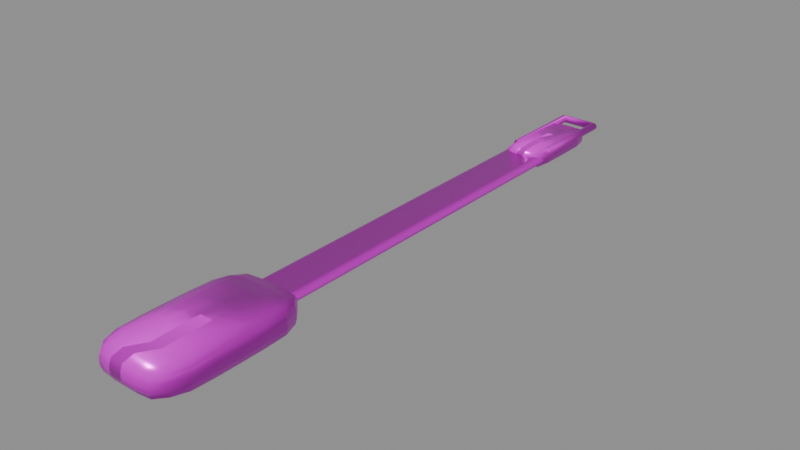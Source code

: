 # Source: model.blend  (saved by Blender 4.5.92; exported with 4.5.12 LTS)
import bpy
from mathutils import Matrix  # noqa: F401  (used for matrix-valued properties, if any)

bpy.ops.wm.read_factory_settings(use_empty=True)
scene = bpy.context.scene
scene.name = 'Empty'

# ---- collections
col_ast_30_001____a = bpy.data.collections.new('AST_30_001_厨具_A'); scene.collection.children.link(col_ast_30_001____a)

# ---- images (referenced by path relative to the original .blend; pixels are not part of the script)
import os
ASSET_DIR = os.environ.get("B2B_ASSET_DIR", "")  # directory of the original .blend (textures are referenced by path, not embedded)
HERE = os.path.dirname(os.path.abspath(__file__))  # packed textures are extracted next to this script under _unpacked/

def load_image(name, relpath, width, height, colorspace="sRGB"):
    """Load a texture the original file referenced (path relative to the .blend, or extracted next to this script)."""
    p = next((c for c in (os.path.join(HERE, relpath), os.path.join(ASSET_DIR, relpath)) if relpath and os.path.exists(c)), "")
    if p:
        img = bpy.data.images.load(p, check_existing=True)
        img.name = name
    else:  # same state as the original file: an image datablock whose file is absent (Cycles renders it pink)
        img = bpy.data.images.new(name, width, height)
        img.source = "FILE"
        img.filepath = "//" + (relpath or name)
    img.colorspace_settings.name = colorspace
    return img
img_brushed_steel_basecolor_png = load_image('brushed_steel_basecolor.png', 'brushed_steel_basecolor.png', 1024, 1024, 'sRGB')
img_brushed_steel_ao_png = load_image('brushed_steel_ao.png', 'brushed_steel_ao.png', 1024, 1024, 'Non-Color')
img_brushed_steel_roughness_png = load_image('brushed_steel_roughness.png', 'brushed_steel_roughness.png', 1024, 1024, 'Non-Color')
img_brushed_steel_metallic_png = load_image('brushed_steel_metallic.png', 'brushed_steel_metallic.png', 1024, 1024, 'Non-Color')
img_brushed_steel_specular_png = load_image('brushed_steel_specular.png', 'brushed_steel_specular.png', 1024, 1024, 'Non-Color')
img_brushed_steel_normal_png = load_image('brushed_steel_normal.png', 'brushed_steel_normal.png', 1024, 1024, 'Non-Color')
img_brushed_steel_height_png = load_image('brushed_steel_height.png', 'brushed_steel_height.png', 1024, 1024, 'Non-Color')
img_brushed_steel_displacement_png = load_image('brushed_steel_displacement.png', 'brushed_steel_displacement.png', 1024, 1024, 'Non-Color')

# ---- materials (node trees are filled in below, after node groups)
mat_brushed_steel = bpy.data.materials.new('brushed_steel')
mat_brushed_steel.diffuse_color = (0.6, 0.6, 0.6, 1.0)

# ---- material node trees
mat_brushed_steel.use_nodes = True; mat_brushed_steel.node_tree.nodes.clear()
_N = mat_brushed_steel.node_tree.nodes; _L = mat_brushed_steel.node_tree.links
n0 = _N.new('ShaderNodeOutputMaterial'); n0.name = 'Material Output'; n0.location = (1100, 0)
n1 = _N.new('ShaderNodeBsdfPrincipled'); n1.name = 'Principled BSDF'; n1.location = (760, 0)
n1.inputs[15].default_value = 0.28
n2 = _N.new('ShaderNodeNewGeometry'); n2.name = 'Geometry'; n2.location = (-1300, 0)
n3 = _N.new('ShaderNodeVectorMath'); n3.name = 'Vector Math'; n3.location = (-1080, 0)
n3.operation = 'SCALE'
n3.inputs[3].default_value = 1.8
n4 = _N.new('ShaderNodeTexImage'); n4.name = 'Image Texture'; n4.location = (-820, 520)
n4.label = 'basecolor'
n4.image = img_brushed_steel_basecolor_png
n4.projection = 'BOX'
n4.projection_blend = 0.15
n5 = _N.new('ShaderNodeTexImage'); n5.name = 'Image Texture.001'; n5.location = (-820, 300)
n5.label = 'ao'
n5.image = img_brushed_steel_ao_png
n5.projection = 'BOX'
n5.projection_blend = 0.15
n6 = _N.new('ShaderNodeTexImage'); n6.name = 'Image Texture.002'; n6.location = (-820, 90)
n6.label = 'roughness'
n6.image = img_brushed_steel_roughness_png
n6.projection = 'BOX'
n6.projection_blend = 0.15
n7 = _N.new('ShaderNodeTexImage'); n7.name = 'Image Texture.003'; n7.location = (-820, -120)
n7.label = 'metallic'
n7.image = img_brushed_steel_metallic_png
n7.projection = 'BOX'
n7.projection_blend = 0.15
n8 = _N.new('ShaderNodeTexImage'); n8.name = 'Image Texture.004'; n8.location = (-820, -330)
n8.label = 'specular'
n8.image = img_brushed_steel_specular_png
n8.projection = 'BOX'
n8.projection_blend = 0.15
n9 = _N.new('ShaderNodeTexImage'); n9.name = 'Image Texture.005'; n9.location = (-820, -540)
n9.label = 'normal'
n9.image = img_brushed_steel_normal_png
n9.projection = 'BOX'
n9.projection_blend = 0.15
n10 = _N.new('ShaderNodeTexImage'); n10.name = 'Image Texture.006'; n10.location = (-820, -750)
n10.label = 'height'
n10.image = img_brushed_steel_height_png
n10.projection = 'BOX'
n10.projection_blend = 0.15
n11 = _N.new('ShaderNodeTexImage'); n11.name = 'Image Texture.007'; n11.location = (-820, -960)
n11.label = 'displacement'
n11.image = img_brushed_steel_displacement_png
n11.projection = 'BOX'
n11.projection_blend = 0.15
n12 = _N.new('ShaderNodeMixRGB'); n12.name = 'Mix (Legacy)'; n12.location = (-260, 480)
n12.blend_type = 'MULTIPLY'
n12.inputs[0].default_value = 0.78
n13 = _N.new('ShaderNodeNormalMap'); n13.name = 'Normal Map'; n13.location = (60, -420)
n13.inputs[0].default_value = 0.52
n14 = _N.new('ShaderNodeBump'); n14.name = 'Bump'; n14.location = (300, -420)
n14.inputs[0].default_value = 0.14
n14.inputs[1].default_value = 0.0025
n15 = _N.new('ShaderNodeDisplacement'); n15.name = 'Displacement'; n15.location = (300, -700)
n15.inputs[2].default_value = 0.012
_L.new(n1.outputs[0], n0.inputs[0])
_L.new(n2.outputs[0], n3.inputs[0])
_L.new(n3.outputs[0], n4.inputs[0])
_L.new(n3.outputs[0], n5.inputs[0])
_L.new(n3.outputs[0], n6.inputs[0])
_L.new(n3.outputs[0], n7.inputs[0])
_L.new(n3.outputs[0], n8.inputs[0])
_L.new(n3.outputs[0], n9.inputs[0])
_L.new(n3.outputs[0], n10.inputs[0])
_L.new(n3.outputs[0], n11.inputs[0])
_L.new(n4.outputs[0], n12.inputs[1])
_L.new(n5.outputs[0], n12.inputs[2])
_L.new(n12.outputs[0], n1.inputs[0])
_L.new(n6.outputs[0], n1.inputs[2])
_L.new(n7.outputs[0], n1.inputs[1])
_L.new(n8.outputs[0], n1.inputs[13])
_L.new(n9.outputs[0], n13.inputs[1])
_L.new(n10.outputs[0], n14.inputs[3])
_L.new(n13.outputs[0], n14.inputs[4])
_L.new(n14.outputs[0], n1.inputs[5])
_L.new(n11.outputs[0], n15.inputs[0])
_L.new(n15.outputs[0], n0.inputs[2])
n0.is_active_output = True

# ---- meshes
me_ast_30_001____a_p00_soft_mesh = bpy.data.meshes.new('AST_30_001_厨具_A_p00_soft_mesh')
me_ast_30_001____a_p00_soft_mesh.from_pydata([(-0.01221, -0.02239, -0.003256), (-0.013, -0.02383, -0.002537), (-0.01307, -0.02396, -0.001333), (-0.01307, -0.02396, 0.0), (-0.01307, -0.02396, 0.001333), (-0.013, -0.02383, 0.002537), (-0.01221, -0.02239, 0.003256), (-0.013, -0.01744, -0.003467), (-0.01485, -0.01822, -0.002693), (-0.01513, -0.01833, -0.001333), (-0.01517, -0.01834, 0.0), (-0.01513, -0.01833, 0.001333), (-0.01484, -0.01822, 0.002692), (-0.013, -0.01744, 0.003467), (-0.01307, -0.009167, -0.003485), (-0.01515, -0.009167, -0.002736), (-0.01555, -0.009167, -0.001333), (-0.01562, -0.009167, 0.0), (-0.01553, -0.009167, 0.001333), (-0.01516, -0.009167, 0.002738), (-0.01307, -0.009167, 0.003485), (-0.01307, 0.0, -0.003485), (-0.01519, 0.0, -0.002746), (-0.0156, 0.0, -0.001333), (-0.01565, 0.0, 0.0), (-0.01556, 0.0, 0.001333), (-0.0152, 0.0, 0.002749), (-0.01307, 0.0, 0.003485), (-0.01307, 0.009167, -0.003485), (-0.01516, 0.009167, -0.002738), (-0.01556, 0.009167, -0.001333), (-0.01558, 0.009167, 0.0), (-0.01553, 0.009167, 0.001333), (-0.01514, 0.009167, 0.002735), (-0.01307, 0.009167, 0.003485), (-0.013, 0.01744, -0.003467), (-0.01485, 0.01823, -0.002695), (-0.01514, 0.01833, -0.001333), (-0.01518, 0.01834, 0.0), (-0.01514, 0.01833, 0.001333), (-0.01485, 0.01823, 0.002695), (-0.013, 0.01744, 0.003467), (-0.01221, 0.02239, -0.003256), (-0.013, 0.02383, -0.002537), (-0.01307, 0.02396, -0.001333), (-0.01307, 0.02396, 0.0), (-0.01307, 0.02396, 0.001333), (-0.013, 0.02383, 0.002537), (-0.01221, 0.02239, 0.003256), (0.01221, -0.02239, -0.003256), (0.013, -0.02383, -0.002537), (0.01307, -0.02396, -0.001333), (0.01307, -0.02396, 0.0), (0.01307, -0.02396, 0.001333), (0.013, -0.02383, 0.002537), (0.01221, -0.02239, 0.003256), (0.013, -0.01744, -0.003467), (0.01486, -0.01823, -0.002695), (0.01517, -0.01834, -0.001333), (0.01518, -0.01834, 0.0), (0.01515, -0.01833, 0.001333), (0.01485, -0.01822, 0.002693), (0.013, -0.01744, 0.003467), (0.01307, -0.009167, -0.003485), (0.01515, -0.009167, -0.002735), (0.01554, -0.009167, -0.001333), (0.0156, -0.009167, 0.0), (0.01552, -0.009167, 0.001333), (0.01513, -0.009167, 0.002732), (0.01307, -0.009167, 0.003485), (0.01307, 0.0, -0.003485), (0.01519, 0.0, -0.002747), (0.01563, 0.0, -0.001333), (0.01565, 0.0, 0.0), (0.01556, 0.0, 0.001333), (0.01519, 0.0, 0.002745), (0.01307, 0.0, 0.003485), (0.01307, 0.009167, -0.003485), (0.01515, 0.009167, -0.002735), (0.01555, 0.009167, -0.001333), (0.01559, 0.009167, 0.0), (0.01552, 0.009167, 0.001333), (0.01516, 0.009167, 0.002738), (0.01307, 0.009167, 0.003485), (0.013, 0.01744, -0.003467), (0.01485, 0.01823, -0.002694), (0.01516, 0.01833, -0.001333), (0.01517, 0.01834, 0.0), (0.01514, 0.01833, 0.001333), (0.01486, 0.01823, 0.002695), (0.013, 0.01744, 0.003467), (0.01221, 0.02239, -0.003256), (0.013, 0.02383, -0.002537), (0.01307, 0.02396, -0.001333), (0.01307, 0.02396, 0.0), (0.01307, 0.02396, 0.001333), (0.013, 0.02383, 0.002537), (0.01221, 0.02239, 0.003256), (-0.009515, -0.02383, -0.003467), (-0.009963, -0.02705, -0.002693), (-0.01003, -0.02747, -0.001333), (-0.01004, -0.02751, 0.0), (-0.01003, -0.02748, 0.001333), (-0.009962, -0.02705, 0.002692), (-0.009515, -0.02383, 0.003467), (-0.005, -0.02396, -0.003485), (-0.005, -0.0275, -0.002736), (-0.005, -0.02805, -0.001333), (-0.005, -0.02812, 0.0), (-0.005, -0.02803, 0.001333), (-0.005, -0.0275, 0.002738), (-0.005, -0.02396, 0.003485), (0.0, -0.02396, -0.003485), (0.0, -0.02754, -0.002746), (0.0, -0.0281, -0.001333), (0.0, -0.02815, 0.0), (0.0, -0.02806, 0.001333), (0.0, -0.02755, 0.002749), (0.0, -0.02396, 0.003485), (0.005, -0.02396, -0.003485), (0.005, -0.0275, -0.002738), (0.005, -0.02806, -0.001333), (0.005, -0.02808, 0.0), (0.005, -0.02803, 0.001333), (0.005, -0.02749, 0.002735), (0.005, -0.02396, 0.003485), (0.009515, -0.02383, -0.003467), (0.009964, -0.02706, -0.002695), (0.01003, -0.02749, -0.001333), (0.01004, -0.02753, 0.0), (0.01003, -0.02748, 0.001333), (0.009964, -0.02706, 0.002695), (0.009515, -0.02383, 0.003467), (-0.009515, 0.02383, -0.003467), (-0.009965, 0.02706, -0.002695), (-0.01004, 0.02751, -0.001333), (-0.01004, 0.02753, 0.0), (-0.01004, 0.02749, 0.001333), (-0.009963, 0.02705, 0.002693), (-0.009515, 0.02383, 0.003467), (-0.005, 0.02396, -0.003485), (-0.005, 0.02749, -0.002735), (-0.005, 0.02804, -0.001333), (-0.005, 0.0281, 0.0), (-0.005, 0.02802, 0.001333), (-0.005, 0.02748, 0.002732), (-0.005, 0.02396, 0.003485), (0.0, 0.02396, -0.003485), (0.0, 0.02754, -0.002747), (0.0, 0.02813, -0.001333), (0.0, 0.02815, 0.0), (0.0, 0.02806, 0.001333), (0.0, 0.02753, 0.002745), (0.0, 0.02396, 0.003485), (0.005, 0.02396, -0.003485), (0.005, 0.02749, -0.002735), (0.005, 0.02805, -0.001333), (0.005, 0.02809, 0.0), (0.005, 0.02802, 0.001333), (0.005, 0.0275, 0.002738), (0.005, 0.02396, 0.003485), (0.009515, 0.02383, -0.003467), (0.009964, 0.02706, -0.002694), (0.01004, 0.0275, -0.001333), (0.01004, 0.02752, 0.0), (0.01003, 0.02749, 0.001333), (0.009965, 0.02706, 0.002695), (0.009515, 0.02383, 0.003467), (-0.009963, -0.01822, -0.004109), (-0.01003, -0.009167, -0.004265), (-0.01004, 0.0, -0.004302), (-0.01003, 0.009167, -0.004271), (-0.009962, 0.01822, -0.004105), (-0.005, -0.01833, -0.004287), (-0.005, -0.009167, -0.00455), (-0.005, 0.0, -0.004619), (-0.005, 0.009167, -0.004528), (-0.005, 0.01833, -0.004293), (0.0, -0.01834, -0.004328), (0.0, -0.009167, -0.004603), (0.0, 0.0, -0.004648), (0.0, 0.009167, -0.004561), (0.0, 0.01835, -0.00434), (0.005, -0.01833, -0.004292), (0.005, -0.009167, -0.004557), (0.005, 0.0, -0.004577), (0.005, 0.009167, -0.004528), (0.005, 0.01833, -0.004281), (0.009964, -0.01823, -0.004115), (0.01003, -0.009167, -0.004278), (0.01004, 0.0, -0.00432), (0.01003, 0.009167, -0.004272), (0.009964, 0.01823, -0.004115), (-0.009965, -0.01823, 0.004117), (-0.01004, -0.009167, 0.004303), (-0.01004, 0.0, 0.004321), (-0.01004, 0.009167, 0.004285), (-0.009963, 0.01822, 0.004108), (-0.005, -0.01833, 0.004283), (-0.005, -0.009167, 0.004543), (-0.005, 0.0, 0.004599), (-0.005, 0.009167, 0.004522), (-0.005, 0.01833, 0.004268), (0.0, -0.01834, 0.004331), (0.0, -0.009167, 0.004626), (0.0, 0.0, 0.004649), (0.0, 0.009167, 0.004563), (0.0, 0.01834, 0.004324), (0.005, -0.01833, 0.004282), (0.005, -0.009167, 0.00455), (0.005, 0.0, 0.004591), (0.005, 0.009167, 0.004524), (0.005, 0.01833, 0.004294), (0.009964, -0.01823, 0.004114), (0.01004, -0.009167, 0.004294), (0.01004, 0.0, 0.004311), (0.01003, 0.009167, 0.004279), (0.009965, 0.01823, 0.004117)], [], [(0, 1, 8, 7), (1, 2, 9, 8), (2, 3, 10, 9), (3, 4, 11, 10), (4, 5, 12, 11), (5, 6, 13, 12), (7, 8, 15, 14), (8, 9, 16, 15), (9, 10, 17, 16), (10, 11, 18, 17), (11, 12, 19, 18), (12, 13, 20, 19), (14, 15, 22, 21), (15, 16, 23, 22), (16, 17, 24, 23), (17, 18, 25, 24), (18, 19, 26, 25), (19, 20, 27, 26), (21, 22, 29, 28), (22, 23, 30, 29), (23, 24, 31, 30), (24, 25, 32, 31), (25, 26, 33, 32), (26, 27, 34, 33), (28, 29, 36, 35), (29, 30, 37, 36), (30, 31, 38, 37), (31, 32, 39, 38), (32, 33, 40, 39), (33, 34, 41, 40), (35, 36, 43, 42), (36, 37, 44, 43), (37, 38, 45, 44), (38, 39, 46, 45), (39, 40, 47, 46), (40, 41, 48, 47), (49, 56, 57, 50), (50, 57, 58, 51), (51, 58, 59, 52), (52, 59, 60, 53), (53, 60, 61, 54), (54, 61, 62, 55), (56, 63, 64, 57), (57, 64, 65, 58), (58, 65, 66, 59), (59, 66, 67, 60), (60, 67, 68, 61), (61, 68, 69, 62), (63, 70, 71, 64), (64, 71, 72, 65), (65, 72, 73, 66), (66, 73, 74, 67), (67, 74, 75, 68), (68, 75, 76, 69), (70, 77, 78, 71), (71, 78, 79, 72), (72, 79, 80, 73), (73, 80, 81, 74), (74, 81, 82, 75), (75, 82, 83, 76), (77, 84, 85, 78), (78, 85, 86, 79), (79, 86, 87, 80), (80, 87, 88, 81), (81, 88, 89, 82), (82, 89, 90, 83), (84, 91, 92, 85), (85, 92, 93, 86), (86, 93, 94, 87), (87, 94, 95, 88), (88, 95, 96, 89), (89, 96, 97, 90), (0, 98, 99, 1), (1, 99, 100, 2), (2, 100, 101, 3), (3, 101, 102, 4), (4, 102, 103, 5), (5, 103, 104, 6), (98, 105, 106, 99), (99, 106, 107, 100), (100, 107, 108, 101), (101, 108, 109, 102), (102, 109, 110, 103), (103, 110, 111, 104), (105, 112, 113, 106), (106, 113, 114, 107), (107, 114, 115, 108), (108, 115, 116, 109), (109, 116, 117, 110), (110, 117, 118, 111), (112, 119, 120, 113), (113, 120, 121, 114), (114, 121, 122, 115), (115, 122, 123, 116), (116, 123, 124, 117), (117, 124, 125, 118), (119, 126, 127, 120), (120, 127, 128, 121), (121, 128, 129, 122), (122, 129, 130, 123), (123, 130, 131, 124), (124, 131, 132, 125), (126, 49, 50, 127), (127, 50, 51, 128), (128, 51, 52, 129), (129, 52, 53, 130), (130, 53, 54, 131), (131, 54, 55, 132), (42, 43, 134, 133), (43, 44, 135, 134), (44, 45, 136, 135), (45, 46, 137, 136), (46, 47, 138, 137), (47, 48, 139, 138), (133, 134, 141, 140), (134, 135, 142, 141), (135, 136, 143, 142), (136, 137, 144, 143), (137, 138, 145, 144), (138, 139, 146, 145), (140, 141, 148, 147), (141, 142, 149, 148), (142, 143, 150, 149), (143, 144, 151, 150), (144, 145, 152, 151), (145, 146, 153, 152), (147, 148, 155, 154), (148, 149, 156, 155), (149, 150, 157, 156), (150, 151, 158, 157), (151, 152, 159, 158), (152, 153, 160, 159), (154, 155, 162, 161), (155, 156, 163, 162), (156, 157, 164, 163), (157, 158, 165, 164), (158, 159, 166, 165), (159, 160, 167, 166), (161, 162, 92, 91), (162, 163, 93, 92), (163, 164, 94, 93), (164, 165, 95, 94), (165, 166, 96, 95), (166, 167, 97, 96), (0, 7, 168, 98), (7, 14, 169, 168), (14, 21, 170, 169), (21, 28, 171, 170), (28, 35, 172, 171), (35, 42, 133, 172), (98, 168, 173, 105), (168, 169, 174, 173), (169, 170, 175, 174), (170, 171, 176, 175), (171, 172, 177, 176), (172, 133, 140, 177), (105, 173, 178, 112), (173, 174, 179, 178), (174, 175, 180, 179), (175, 176, 181, 180), (176, 177, 182, 181), (177, 140, 147, 182), (112, 178, 183, 119), (178, 179, 184, 183), (179, 180, 185, 184), (180, 181, 186, 185), (181, 182, 187, 186), (182, 147, 154, 187), (119, 183, 188, 126), (183, 184, 189, 188), (184, 185, 190, 189), (185, 186, 191, 190), (186, 187, 192, 191), (187, 154, 161, 192), (126, 188, 56, 49), (188, 189, 63, 56), (189, 190, 70, 63), (190, 191, 77, 70), (191, 192, 84, 77), (192, 161, 91, 84), (6, 104, 193, 13), (13, 193, 194, 20), (20, 194, 195, 27), (27, 195, 196, 34), (34, 196, 197, 41), (41, 197, 139, 48), (104, 111, 198, 193), (193, 198, 199, 194), (194, 199, 200, 195), (195, 200, 201, 196), (196, 201, 202, 197), (197, 202, 146, 139), (111, 118, 203, 198), (198, 203, 204, 199), (199, 204, 205, 200), (200, 205, 206, 201), (201, 206, 207, 202), (202, 207, 153, 146), (118, 125, 208, 203), (203, 208, 209, 204), (204, 209, 210, 205), (205, 210, 211, 206), (206, 211, 212, 207), (207, 212, 160, 153), (125, 132, 213, 208), (208, 213, 214, 209), (209, 214, 215, 210), (210, 215, 216, 211), (211, 216, 217, 212), (212, 217, 167, 160), (132, 55, 62, 213), (213, 62, 69, 214), (214, 69, 76, 215), (215, 76, 83, 216), (216, 83, 90, 217), (217, 90, 97, 167)])
me_ast_30_001____a_p00_soft_mesh.polygons.foreach_set('use_smooth', [True] * 216)
me_ast_30_001____a_p00_soft_mesh.materials.append(mat_brushed_steel)
me_ast_30_001____a_p00_soft_mesh.update()
me_cube_365 = bpy.data.meshes.new('Cube.365')
me_cube_365.from_pydata([(-0.008, -0.08, -0.002), (-0.008, -0.08, 0.002), (-0.008, 0.08, -0.002), (-0.008, 0.08, 0.002), (0.008, -0.08, -0.002), (0.008, -0.08, 0.002), (0.008, 0.08, -0.002), (0.008, 0.08, 0.002)], [], [(0, 1, 3, 2), (2, 3, 7, 6), (6, 7, 5, 4), (4, 5, 1, 0), (2, 6, 4, 0), (7, 3, 1, 5)])
_uv = me_cube_365.uv_layers.new(name='UVMap')
_uv.uv.foreach_set('vector', [0.375, 0.0, 0.625, 0.0, 0.625, 0.25, 0.375, 0.25, 0.375, 0.25, 0.625, 0.25, 0.625, 0.5, 0.375, 0.5, 0.375, 0.5, 0.625, 0.5, 0.625, 0.75, 0.375, 0.75, 0.375, 0.75, 0.625, 0.75, 0.625, 1.0, 0.375, 1.0, 0.125, 0.5, 0.375, 0.5, 0.375, 0.75, 0.125, 0.75, 0.625, 0.5, 0.875, 0.5, 0.875, 0.75, 0.625, 0.75])
me_cube_365.materials.append(mat_brushed_steel)
me_cube_365.update()
me_ast_30_001____a_p02_soft_mesh = bpy.data.meshes.new('AST_30_001_厨具_A_p02_soft_mesh')
me_ast_30_001____a_p02_soft_mesh.from_pydata([(-0.005817, -0.01454, -0.001662), (-0.00618, -0.01545, -0.0012), (-0.00618, -0.01545, -0.0004), (-0.00618, -0.01545, 0.0004), (-0.00618, -0.01545, 0.0012), (-0.005817, -0.01454, 0.001662), (-0.00618, -0.0105, -0.001766), (-0.007075, -0.0105, -0.0012), (-0.007118, -0.0105, -0.0004), (-0.007125, -0.0105, 0.0004), (-0.007091, -0.0105, 0.0012), (-0.00618, -0.0105, 0.001766), (-0.00618, -0.0035, -0.001766), (-0.00712, -0.0035, -0.0012), (-0.007182, -0.0035, -0.0004), (-0.00717, -0.0035, 0.0004), (-0.007121, -0.0035, 0.0012), (-0.00618, -0.0035, 0.001766), (-0.00618, 0.0035, -0.001766), (-0.007127, 0.0035, -0.0012), (-0.007181, 0.0035, -0.0004), (-0.007147, 0.0035, 0.0004), (-0.007111, 0.0035, 0.0012), (-0.00618, 0.0035, 0.001766), (-0.00618, 0.0105, -0.001766), (-0.007076, 0.0105, -0.0012), (-0.00711, 0.0105, -0.0004), (-0.007114, 0.0105, 0.0004), (-0.007082, 0.0105, 0.0012), (-0.00618, 0.0105, 0.001766), (-0.005817, 0.01454, -0.001662), (-0.00618, 0.01545, -0.0012), (-0.00618, 0.01545, -0.0004), (-0.00618, 0.01545, 0.0004), (-0.00618, 0.01545, 0.0012), (-0.005817, 0.01454, 0.001662), (0.005817, -0.01454, -0.001662), (0.00618, -0.01545, -0.0012), (0.00618, -0.01545, -0.0004), (0.00618, -0.01545, 0.0004), (0.00618, -0.01545, 0.0012), (0.005817, -0.01454, 0.001662), (0.00618, -0.0105, -0.001766), (0.007079, -0.0105, -0.0012), (0.007118, -0.0105, -0.0004), (0.007119, -0.0105, 0.0004), (0.007073, -0.0105, 0.0012), (0.00618, -0.0105, 0.001766), (0.00618, -0.0035, -0.001766), (0.007122, -0.0035, -0.0012), (0.007182, -0.0035, -0.0004), (0.007175, -0.0035, 0.0004), (0.00712, -0.0035, 0.0012), (0.00618, -0.0035, 0.001766), (0.00618, 0.0035, -0.001766), (0.007127, 0.0035, -0.0012), (0.007194, 0.0035, -0.0004), (0.00716, 0.0035, 0.0004), (0.007123, 0.0035, 0.0012), (0.00618, 0.0035, 0.001766), (0.00618, 0.0105, -0.001766), (0.00708, 0.0105, -0.0012), (0.007116, 0.0105, -0.0004), (0.007115, 0.0105, 0.0004), (0.007078, 0.0105, 0.0012), (0.00618, 0.0105, 0.001766), (0.005817, 0.01454, -0.001662), (0.00618, 0.01545, -0.0012), (0.00618, 0.01545, -0.0004), (0.00618, 0.01545, 0.0004), (0.00618, 0.01545, 0.0012), (0.005817, 0.01454, 0.001662), (-0.0042, -0.01545, -0.001766), (-0.0042, -0.01757, -0.0012), (-0.0042, -0.01762, -0.0004), (-0.0042, -0.01762, 0.0004), (-0.0042, -0.01759, 0.0012), (-0.0042, -0.01545, 0.001766), (-0.0014, -0.01545, -0.001766), (-0.0014, -0.01762, -0.0012), (-0.0014, -0.01768, -0.0004), (-0.0014, -0.01767, 0.0004), (-0.0014, -0.01762, 0.0012), (-0.0014, -0.01545, 0.001766), (0.0014, -0.01545, -0.001766), (0.0014, -0.01763, -0.0012), (0.0014, -0.01768, -0.0004), (0.0014, -0.01765, 0.0004), (0.0014, -0.01761, 0.0012), (0.0014, -0.01545, 0.001766), (0.0042, -0.01545, -0.001766), (0.0042, -0.01758, -0.0012), (0.0042, -0.01761, -0.0004), (0.0042, -0.01761, 0.0004), (0.0042, -0.01758, 0.0012), (0.0042, -0.01545, 0.001766), (-0.0042, 0.01545, -0.001766), (-0.0042, 0.01758, -0.0012), (-0.0042, 0.01762, -0.0004), (-0.0042, 0.01762, 0.0004), (-0.0042, 0.01757, 0.0012), (-0.0042, 0.01545, 0.001766), (-0.0014, 0.01545, -0.001766), (-0.0014, 0.01762, -0.0012), (-0.0014, 0.01768, -0.0004), (-0.0014, 0.01768, 0.0004), (-0.0014, 0.01762, 0.0012), (-0.0014, 0.01545, 0.001766), (0.0014, 0.01545, -0.001766), (0.0014, 0.01763, -0.0012), (0.0014, 0.01769, -0.0004), (0.0014, 0.01766, 0.0004), (0.0014, 0.01762, 0.0012), (0.0014, 0.01545, 0.001766), (0.0042, 0.01545, -0.001766), (0.0042, 0.01758, -0.0012), (0.0042, 0.01762, -0.0004), (0.0042, 0.01762, 0.0004), (0.0042, 0.01758, 0.0012), (0.0042, 0.01545, 0.001766), (-0.0042, -0.0105, -0.002075), (-0.0042, -0.0035, -0.002118), (-0.0042, 0.0035, -0.002125), (-0.0042, 0.0105, -0.002091), (-0.0014, -0.0105, -0.00212), (-0.0014, -0.0035, -0.002182), (-0.0014, 0.0035, -0.00217), (-0.0014, 0.0105, -0.002121), (0.0014, -0.0105, -0.002127), (0.0014, -0.0035, -0.002181), (0.0014, 0.0035, -0.002147), (0.0014, 0.0105, -0.002111), (0.0042, -0.0105, -0.002076), (0.0042, -0.0035, -0.00211), (0.0042, 0.0035, -0.002114), (0.0042, 0.0105, -0.002082), (-0.0042, -0.0105, 0.002079), (-0.0042, -0.0035, 0.002118), (-0.0042, 0.0035, 0.002119), (-0.0042, 0.0105, 0.002073), (-0.0014, -0.0105, 0.002122), (-0.0014, -0.0035, 0.002182), (-0.0014, 0.0035, 0.002175), (-0.0014, 0.0105, 0.00212), (0.0014, -0.0105, 0.002127), (0.0014, -0.0035, 0.002194), (0.0014, 0.0035, 0.00216), (0.0014, 0.0105, 0.002123), (0.0042, -0.0105, 0.00208), (0.0042, -0.0035, 0.002116), (0.0042, 0.0035, 0.002115), (0.0042, 0.0105, 0.002078)], [], [(0, 1, 7, 6), (1, 2, 8, 7), (2, 3, 9, 8), (3, 4, 10, 9), (4, 5, 11, 10), (6, 7, 13, 12), (7, 8, 14, 13), (8, 9, 15, 14), (9, 10, 16, 15), (10, 11, 17, 16), (12, 13, 19, 18), (13, 14, 20, 19), (14, 15, 21, 20), (15, 16, 22, 21), (16, 17, 23, 22), (18, 19, 25, 24), (19, 20, 26, 25), (20, 21, 27, 26), (21, 22, 28, 27), (22, 23, 29, 28), (24, 25, 31, 30), (25, 26, 32, 31), (26, 27, 33, 32), (27, 28, 34, 33), (28, 29, 35, 34), (36, 42, 43, 37), (37, 43, 44, 38), (38, 44, 45, 39), (39, 45, 46, 40), (40, 46, 47, 41), (42, 48, 49, 43), (43, 49, 50, 44), (44, 50, 51, 45), (45, 51, 52, 46), (46, 52, 53, 47), (48, 54, 55, 49), (49, 55, 56, 50), (50, 56, 57, 51), (51, 57, 58, 52), (52, 58, 59, 53), (54, 60, 61, 55), (55, 61, 62, 56), (56, 62, 63, 57), (57, 63, 64, 58), (58, 64, 65, 59), (60, 66, 67, 61), (61, 67, 68, 62), (62, 68, 69, 63), (63, 69, 70, 64), (64, 70, 71, 65), (0, 72, 73, 1), (1, 73, 74, 2), (2, 74, 75, 3), (3, 75, 76, 4), (4, 76, 77, 5), (72, 78, 79, 73), (73, 79, 80, 74), (74, 80, 81, 75), (75, 81, 82, 76), (76, 82, 83, 77), (78, 84, 85, 79), (79, 85, 86, 80), (80, 86, 87, 81), (81, 87, 88, 82), (82, 88, 89, 83), (84, 90, 91, 85), (85, 91, 92, 86), (86, 92, 93, 87), (87, 93, 94, 88), (88, 94, 95, 89), (90, 36, 37, 91), (91, 37, 38, 92), (92, 38, 39, 93), (93, 39, 40, 94), (94, 40, 41, 95), (30, 31, 97, 96), (31, 32, 98, 97), (32, 33, 99, 98), (33, 34, 100, 99), (34, 35, 101, 100), (96, 97, 103, 102), (97, 98, 104, 103), (98, 99, 105, 104), (99, 100, 106, 105), (100, 101, 107, 106), (102, 103, 109, 108), (103, 104, 110, 109), (104, 105, 111, 110), (105, 106, 112, 111), (106, 107, 113, 112), (108, 109, 115, 114), (109, 110, 116, 115), (110, 111, 117, 116), (111, 112, 118, 117), (112, 113, 119, 118), (114, 115, 67, 66), (115, 116, 68, 67), (116, 117, 69, 68), (117, 118, 70, 69), (118, 119, 71, 70), (0, 6, 120, 72), (6, 12, 121, 120), (12, 18, 122, 121), (18, 24, 123, 122), (24, 30, 96, 123), (72, 120, 124, 78), (120, 121, 125, 124), (121, 122, 126, 125), (122, 123, 127, 126), (123, 96, 102, 127), (78, 124, 128, 84), (124, 125, 129, 128), (125, 126, 130, 129), (126, 127, 131, 130), (127, 102, 108, 131), (84, 128, 132, 90), (128, 129, 133, 132), (129, 130, 134, 133), (130, 131, 135, 134), (131, 108, 114, 135), (90, 132, 42, 36), (132, 133, 48, 42), (133, 134, 54, 48), (134, 135, 60, 54), (135, 114, 66, 60), (5, 77, 136, 11), (11, 136, 137, 17), (17, 137, 138, 23), (23, 138, 139, 29), (29, 139, 101, 35), (77, 83, 140, 136), (136, 140, 141, 137), (137, 141, 142, 138), (138, 142, 143, 139), (139, 143, 107, 101), (83, 89, 144, 140), (140, 144, 145, 141), (141, 145, 146, 142), (142, 146, 147, 143), (143, 147, 113, 107), (89, 95, 148, 144), (144, 148, 149, 145), (145, 149, 150, 146), (146, 150, 151, 147), (147, 151, 119, 113), (95, 41, 47, 148), (148, 47, 53, 149), (149, 53, 59, 150), (150, 59, 65, 151), (151, 65, 71, 119)])
me_ast_30_001____a_p02_soft_mesh.polygons.foreach_set('use_smooth', [True] * 150)
me_ast_30_001____a_p02_soft_mesh.materials.append(mat_brushed_steel)
me_ast_30_001____a_p02_soft_mesh.update()
me_ast_30_001____a_p03_tube_mesh = bpy.data.meshes.new('AST_30_001_厨具_A_p03_tube_mesh')
me_ast_30_001____a_p03_tube_mesh.from_pydata([(-0.0054, 0.085, 0.002), (-0.005706, 0.085, 0.00106), (-0.006506, 0.085, 0.0004783), (-0.007494, 0.085, 0.0004783), (-0.008294, 0.085, 0.00106), (-0.0086, 0.085, 0.002), (-0.008294, 0.085, 0.00294), (-0.007494, 0.085, 0.003522), (-0.006506, 0.085, 0.003522), (-0.005706, 0.085, 0.00294), (-0.005514, 0.1194, 0.002), (-0.005798, 0.1195, 0.00106), (-0.006541, 0.1198, 0.0004783), (-0.007459, 0.1202, 0.0004783), (-0.008202, 0.1205, 0.00106), (-0.008486, 0.1206, 0.002), (-0.008202, 0.1205, 0.00294), (-0.007459, 0.1202, 0.003522), (-0.006541, 0.1198, 0.003522), (-0.005798, 0.1195, 0.00294), (0.005514, 0.1194, 0.002), (0.005798, 0.1195, 0.00106), (0.006541, 0.1198, 0.0004783), (0.007459, 0.1202, 0.0004783), (0.008202, 0.1205, 0.00106), (0.008486, 0.1206, 0.002), (0.008202, 0.1205, 0.00294), (0.007459, 0.1202, 0.003522), (0.006541, 0.1198, 0.003522), (0.005798, 0.1195, 0.00294), (0.0054, 0.085, 0.002), (0.005706, 0.085, 0.00106), (0.006506, 0.085, 0.0004783), (0.007494, 0.085, 0.0004783), (0.008294, 0.085, 0.00106), (0.0086, 0.085, 0.002), (0.008294, 0.085, 0.00294), (0.007494, 0.085, 0.003522), (0.006506, 0.085, 0.003522), (0.005706, 0.085, 0.00294)], [], [(0, 1, 11, 10), (1, 2, 12, 11), (2, 3, 13, 12), (3, 4, 14, 13), (4, 5, 15, 14), (5, 6, 16, 15), (6, 7, 17, 16), (7, 8, 18, 17), (8, 9, 19, 18), (9, 0, 10, 19), (10, 11, 21, 20), (11, 12, 22, 21), (12, 13, 23, 22), (13, 14, 24, 23), (14, 15, 25, 24), (15, 16, 26, 25), (16, 17, 27, 26), (17, 18, 28, 27), (18, 19, 29, 28), (19, 10, 20, 29), (20, 21, 31, 30), (21, 22, 32, 31), (22, 23, 33, 32), (23, 24, 34, 33), (24, 25, 35, 34), (25, 26, 36, 35), (26, 27, 37, 36), (27, 28, 38, 37), (28, 29, 39, 38), (29, 20, 30, 39), (9, 8, 7, 6, 5, 4, 3, 2, 1, 0), (30, 31, 32, 33, 34, 35, 36, 37, 38, 39)])
me_ast_30_001____a_p03_tube_mesh.polygons.foreach_set('use_smooth', [True] * 32)
me_ast_30_001____a_p03_tube_mesh.materials.append(mat_brushed_steel)
me_ast_30_001____a_p03_tube_mesh.update()

# ---- objects
ob_ast_30_001____a_p00_soft = bpy.data.objects.new('AST_30_001_厨具_A_p00_soft', me_ast_30_001____a_p00_soft_mesh)
ob_ast_30_001____a_p01_box = bpy.data.objects.new('AST_30_001_厨具_A_p01_box', me_cube_365)
ob_ast_30_001____a_p02_soft = bpy.data.objects.new('AST_30_001_厨具_A_p02_soft', me_ast_30_001____a_p02_soft_mesh)
ob_ast_30_001____a_p03_tube = bpy.data.objects.new('AST_30_001_厨具_A_p03_tube', me_ast_30_001____a_p03_tube_mesh)

# ---- transforms, parenting, visibility, modifiers, constraints
ob_ast_30_001____a_p00_soft.location = (0.0, -0.088, 0.0)
_m = ob_ast_30_001____a_p00_soft.modifiers.new('micro_relief', 'DISPLACE')
_m.strength = 0.003
_m.texture_coords = 'GLOBAL'
ob_ast_30_001____a_p01_box.location = (0.0, 0.005, 0.0)
_m = ob_ast_30_001____a_p01_box.modifiers.new('edge_bevel', 'BEVEL')
_m.width = 0.002
_m.width_pct = 0.002
_m.segments = 3
_m = ob_ast_30_001____a_p01_box.modifiers.new('weighted_normal', 'WEIGHTED_NORMAL')
ob_ast_30_001____a_p02_soft.location = (0.0, 0.095, 0.0)
_m = ob_ast_30_001____a_p02_soft.modifiers.new('micro_relief', 'DISPLACE')
_m.strength = 0.003
_m.texture_coords = 'GLOBAL'
ob_ast_30_001____a_p03_tube.location = (0.0, 0.0, 0.0)

# ---- collection membership
col_ast_30_001____a.objects.link(ob_ast_30_001____a_p00_soft)
col_ast_30_001____a.objects.link(ob_ast_30_001____a_p01_box)
col_ast_30_001____a.objects.link(ob_ast_30_001____a_p02_soft)
col_ast_30_001____a.objects.link(ob_ast_30_001____a_p03_tube)

# ---- scene / render settings (as saved in the file)
scene.frame_start = 1; scene.frame_end = 250; scene.frame_set(1)
scene.render.engine = 'BLENDER_EEVEE_NEXT'
scene.render.image_settings.exr_codec = 'NONE'
scene.render.simplify_subdivision_render = 0
scene.render.simplify_child_particles_render = 0.0
scene.eevee.use_volume_custom_range = False
scene.eevee.use_fast_gi = False
scene.eevee.use_shadows = False
scene.view_settings.white_balance_temperature = 0.0
scene.view_settings.white_balance_tint = 0.0
scene.view_settings.white_balance_whitepoint = (2.97, 0.5193, -0.0414)
bpy.context.view_layer.update()

# ---- added for rendering (the .blend has no active camera and no usable light): camera, sun + grey world if the file has none
cam_auto = bpy.data.cameras.new('AutoCamera')
cam_auto.lens = 50.0
cam_auto.sensor_width = 36.0
cam_auto.clip_end = 1000.0
ob_auto_camera = bpy.data.objects.new('AutoCamera', cam_auto)
scene.collection.objects.link(ob_auto_camera)
ob_auto_camera.location = (0.221414, -0.263084, 0.176788)
ob_auto_camera.rotation_euler = (1.09748, -7.21219e-08, 0.694738)
scene.camera = ob_auto_camera
light_auto_sun = bpy.data.lights.new('AutoSun', 'SUN')
light_auto_sun.energy = 3.0
light_auto_sun.angle = 0.0523599
ob_auto_sun = bpy.data.objects.new('AutoSun', light_auto_sun)
scene.collection.objects.link(ob_auto_sun)
ob_auto_sun.rotation_euler = (0.872665, 0.174533, 0.523599)
if scene.world is None:
    world_auto = bpy.data.worlds.new('AutoWorld')
    world_auto.color = (0.3, 0.3, 0.3)
    scene.world = world_auto
bpy.context.view_layer.update()

